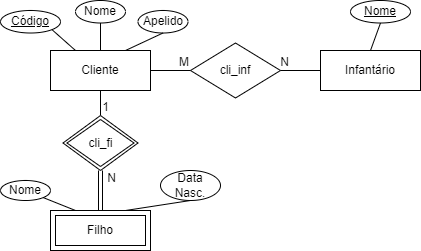

The diagram above was exported from draw.io. Its source (the exported page's mxGraphModel, read from the mxfile embedded in the PNG):
<mxGraphModel dx="1494" dy="658" grid="1" gridSize="10" guides="1" tooltips="1" connect="1" arrows="1" fold="1" page="1" pageScale="1" pageWidth="827" pageHeight="1169" math="0" shadow="0">
  <root>
    <mxCell id="0" />
    <mxCell id="1" parent="0" />
    <mxCell id="Dgb-yr0ca-Q0mgZ12bBY-7" value="Cliente" style="whiteSpace=wrap;html=1;align=center;" parent="1" vertex="1">
      <mxGeometry x="260" y="100" width="100" height="40" as="geometry" />
    </mxCell>
    <mxCell id="Dgb-yr0ca-Q0mgZ12bBY-8" value="Infantário" style="whiteSpace=wrap;html=1;align=center;" parent="1" vertex="1">
      <mxGeometry x="530" y="100" width="100" height="40" as="geometry" />
    </mxCell>
    <mxCell id="Dgb-yr0ca-Q0mgZ12bBY-11" value="cli_inf" style="shape=rhombus;perimeter=rhombusPerimeter;whiteSpace=wrap;html=1;align=center;" parent="1" vertex="1">
      <mxGeometry x="400" y="92.5" width="90" height="55" as="geometry" />
    </mxCell>
    <mxCell id="Dgb-yr0ca-Q0mgZ12bBY-13" value="" style="shape=link;html=1;rounded=0;exitX=0.5;exitY=1;exitDx=0;exitDy=0;entryX=0.5;entryY=0;entryDx=0;entryDy=0;" parent="1" edge="1">
      <mxGeometry relative="1" as="geometry">
        <mxPoint x="309.9999999999999" y="220" as="sourcePoint" />
        <mxPoint x="309.9999999999999" y="260" as="targetPoint" />
      </mxGeometry>
    </mxCell>
    <mxCell id="Dgb-yr0ca-Q0mgZ12bBY-14" value="N" style="resizable=0;html=1;whiteSpace=wrap;align=right;verticalAlign=bottom;" parent="Dgb-yr0ca-Q0mgZ12bBY-13" connectable="0" vertex="1">
      <mxGeometry x="1" relative="1" as="geometry">
        <mxPoint x="17" y="-24" as="offset" />
      </mxGeometry>
    </mxCell>
    <mxCell id="Dgb-yr0ca-Q0mgZ12bBY-15" value="" style="endArrow=none;html=1;rounded=0;entryX=0.5;entryY=1;entryDx=0;entryDy=0;exitX=0.5;exitY=0;exitDx=0;exitDy=0;" parent="1" target="Dgb-yr0ca-Q0mgZ12bBY-7" edge="1">
      <mxGeometry relative="1" as="geometry">
        <mxPoint x="309.9999999999999" y="165.00000000000006" as="sourcePoint" />
        <mxPoint x="480" y="250" as="targetPoint" />
      </mxGeometry>
    </mxCell>
    <mxCell id="Dgb-yr0ca-Q0mgZ12bBY-17" value="" style="endArrow=none;html=1;rounded=0;exitX=1;exitY=0.5;exitDx=0;exitDy=0;entryX=0;entryY=0.5;entryDx=0;entryDy=0;" parent="1" source="Dgb-yr0ca-Q0mgZ12bBY-7" target="Dgb-yr0ca-Q0mgZ12bBY-11" edge="1">
      <mxGeometry relative="1" as="geometry">
        <mxPoint x="364" y="140" as="sourcePoint" />
        <mxPoint x="414" y="140" as="targetPoint" />
      </mxGeometry>
    </mxCell>
    <mxCell id="Dgb-yr0ca-Q0mgZ12bBY-18" value="M" style="resizable=0;html=1;whiteSpace=wrap;align=right;verticalAlign=bottom;" parent="Dgb-yr0ca-Q0mgZ12bBY-17" connectable="0" vertex="1">
      <mxGeometry x="1" relative="1" as="geometry" />
    </mxCell>
    <mxCell id="Dgb-yr0ca-Q0mgZ12bBY-21" value="" style="endArrow=none;html=1;rounded=0;exitX=1;exitY=0.5;exitDx=0;exitDy=0;entryX=0;entryY=0.5;entryDx=0;entryDy=0;" parent="1" source="Dgb-yr0ca-Q0mgZ12bBY-11" target="Dgb-yr0ca-Q0mgZ12bBY-8" edge="1">
      <mxGeometry relative="1" as="geometry">
        <mxPoint x="320" y="200" as="sourcePoint" />
        <mxPoint x="480" y="200" as="targetPoint" />
      </mxGeometry>
    </mxCell>
    <mxCell id="Dgb-yr0ca-Q0mgZ12bBY-22" value="N" style="resizable=0;html=1;whiteSpace=wrap;align=right;verticalAlign=bottom;" parent="Dgb-yr0ca-Q0mgZ12bBY-21" connectable="0" vertex="1">
      <mxGeometry x="1" relative="1" as="geometry">
        <mxPoint x="-30" as="offset" />
      </mxGeometry>
    </mxCell>
    <mxCell id="Dgb-yr0ca-Q0mgZ12bBY-24" value="1" style="resizable=0;html=1;whiteSpace=wrap;align=right;verticalAlign=bottom;" parent="1" connectable="0" vertex="1">
      <mxGeometry x="320" y="165" as="geometry" />
    </mxCell>
    <mxCell id="Dgb-yr0ca-Q0mgZ12bBY-25" value="Nome" style="ellipse;whiteSpace=wrap;html=1;align=center;" parent="1" vertex="1">
      <mxGeometry x="285" y="50" width="50" height="22.5" as="geometry" />
    </mxCell>
    <mxCell id="Dgb-yr0ca-Q0mgZ12bBY-26" value="Apelido" style="ellipse;whiteSpace=wrap;html=1;align=center;" parent="1" vertex="1">
      <mxGeometry x="347.5" y="60" width="50" height="22.5" as="geometry" />
    </mxCell>
    <mxCell id="Dgb-yr0ca-Q0mgZ12bBY-28" value="Código" style="ellipse;whiteSpace=wrap;html=1;align=center;fontStyle=4;" parent="1" vertex="1">
      <mxGeometry x="210" y="60" width="60" height="22.5" as="geometry" />
    </mxCell>
    <mxCell id="Dgb-yr0ca-Q0mgZ12bBY-31" value="Filho" style="shape=ext;margin=3;double=1;whiteSpace=wrap;html=1;align=center;" parent="1" vertex="1">
      <mxGeometry x="260" y="260" width="100" height="40" as="geometry" />
    </mxCell>
    <mxCell id="Dgb-yr0ca-Q0mgZ12bBY-32" value="cli_fi" style="shape=rhombus;double=1;perimeter=rhombusPerimeter;whiteSpace=wrap;html=1;align=center;" parent="1" vertex="1">
      <mxGeometry x="272.5" y="165" width="75" height="55" as="geometry" />
    </mxCell>
    <mxCell id="Dgb-yr0ca-Q0mgZ12bBY-34" value="Nome" style="ellipse;whiteSpace=wrap;html=1;align=center;" parent="1" vertex="1">
      <mxGeometry x="210" y="230" width="50" height="20" as="geometry" />
    </mxCell>
    <mxCell id="Dgb-yr0ca-Q0mgZ12bBY-35" value="Data Nasc." style="ellipse;whiteSpace=wrap;html=1;align=center;" parent="1" vertex="1">
      <mxGeometry x="370" y="220" width="60" height="30" as="geometry" />
    </mxCell>
    <mxCell id="Dgb-yr0ca-Q0mgZ12bBY-36" value="Nome" style="ellipse;whiteSpace=wrap;html=1;align=center;fontStyle=4;" parent="1" vertex="1">
      <mxGeometry x="560" y="50" width="60" height="22.5" as="geometry" />
    </mxCell>
    <mxCell id="Dgb-yr0ca-Q0mgZ12bBY-37" value="" style="endArrow=none;html=1;rounded=0;entryX=0.5;entryY=1;entryDx=0;entryDy=0;exitX=0.75;exitY=0;exitDx=0;exitDy=0;" parent="1" source="Dgb-yr0ca-Q0mgZ12bBY-7" target="Dgb-yr0ca-Q0mgZ12bBY-26" edge="1">
      <mxGeometry width="50" height="50" relative="1" as="geometry">
        <mxPoint x="340" y="150" as="sourcePoint" />
        <mxPoint x="390" y="100" as="targetPoint" />
      </mxGeometry>
    </mxCell>
    <mxCell id="Dgb-yr0ca-Q0mgZ12bBY-38" value="" style="endArrow=none;html=1;rounded=0;entryX=0.5;entryY=1;entryDx=0;entryDy=0;exitX=0.5;exitY=0;exitDx=0;exitDy=0;" parent="1" source="Dgb-yr0ca-Q0mgZ12bBY-7" target="Dgb-yr0ca-Q0mgZ12bBY-25" edge="1">
      <mxGeometry width="50" height="50" relative="1" as="geometry">
        <mxPoint x="345" y="110" as="sourcePoint" />
        <mxPoint x="382" y="93" as="targetPoint" />
      </mxGeometry>
    </mxCell>
    <mxCell id="Dgb-yr0ca-Q0mgZ12bBY-39" value="" style="endArrow=none;html=1;rounded=0;entryX=1;entryY=1;entryDx=0;entryDy=0;exitX=0.25;exitY=0;exitDx=0;exitDy=0;" parent="1" source="Dgb-yr0ca-Q0mgZ12bBY-7" target="Dgb-yr0ca-Q0mgZ12bBY-28" edge="1">
      <mxGeometry width="50" height="50" relative="1" as="geometry">
        <mxPoint x="320" y="110" as="sourcePoint" />
        <mxPoint x="320" y="83" as="targetPoint" />
      </mxGeometry>
    </mxCell>
    <mxCell id="Dgb-yr0ca-Q0mgZ12bBY-40" value="" style="endArrow=none;html=1;rounded=0;entryX=0.5;entryY=1;entryDx=0;entryDy=0;exitX=0.75;exitY=0;exitDx=0;exitDy=0;" parent="1" source="Dgb-yr0ca-Q0mgZ12bBY-31" target="Dgb-yr0ca-Q0mgZ12bBY-35" edge="1">
      <mxGeometry width="50" height="50" relative="1" as="geometry">
        <mxPoint x="295" y="110" as="sourcePoint" />
        <mxPoint x="271" y="89" as="targetPoint" />
      </mxGeometry>
    </mxCell>
    <mxCell id="Dgb-yr0ca-Q0mgZ12bBY-41" value="" style="endArrow=none;html=1;rounded=0;exitX=1;exitY=1;exitDx=0;exitDy=0;entryX=0.25;entryY=0;entryDx=0;entryDy=0;" parent="1" source="Dgb-yr0ca-Q0mgZ12bBY-34" target="Dgb-yr0ca-Q0mgZ12bBY-31" edge="1">
      <mxGeometry width="50" height="50" relative="1" as="geometry">
        <mxPoint x="250" y="250" as="sourcePoint" />
        <mxPoint x="294" y="302" as="targetPoint" />
      </mxGeometry>
    </mxCell>
    <mxCell id="Dgb-yr0ca-Q0mgZ12bBY-42" value="" style="endArrow=none;html=1;rounded=0;entryX=0.5;entryY=1;entryDx=0;entryDy=0;exitX=0.5;exitY=0;exitDx=0;exitDy=0;" parent="1" source="Dgb-yr0ca-Q0mgZ12bBY-8" target="Dgb-yr0ca-Q0mgZ12bBY-36" edge="1">
      <mxGeometry width="50" height="50" relative="1" as="geometry">
        <mxPoint x="345" y="270" as="sourcePoint" />
        <mxPoint x="410" y="260" as="targetPoint" />
      </mxGeometry>
    </mxCell>
  </root>
</mxGraphModel>